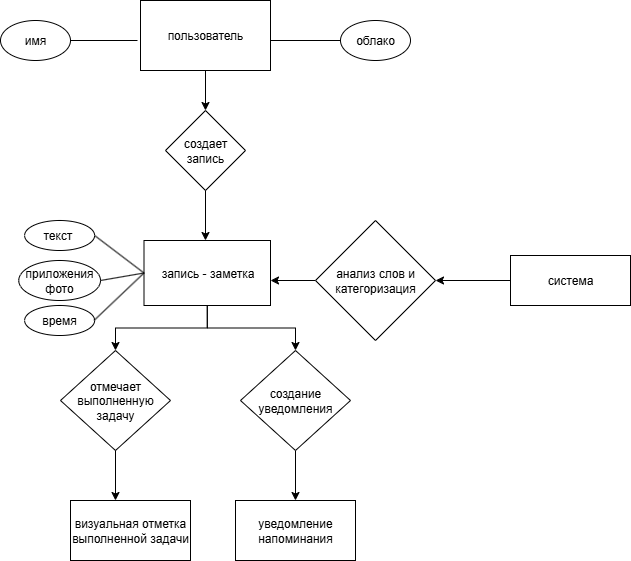

The diagram above was exported from draw.io. Its source (the exported page's mxGraphModel, read from the mxfile embedded in the PNG):
<mxGraphModel dx="1378" dy="796" grid="1" gridSize="10" guides="1" tooltips="1" connect="1" arrows="1" fold="1" page="1" pageScale="1" pageWidth="827" pageHeight="1169" math="0" shadow="0">
  <root>
    <mxCell id="0" />
    <mxCell id="1" parent="0" />
    <mxCell id="cC6TfE6D2EgnB5qjCiSL-2" value="пользователь" style="rounded=0;whiteSpace=wrap;html=1;" vertex="1" parent="1">
      <mxGeometry x="300" y="40" width="130" height="70" as="geometry" />
    </mxCell>
    <mxCell id="cC6TfE6D2EgnB5qjCiSL-4" value="создает запись" style="rhombus;whiteSpace=wrap;html=1;" vertex="1" parent="1">
      <mxGeometry x="325" y="150" width="80" height="80" as="geometry" />
    </mxCell>
    <mxCell id="cC6TfE6D2EgnB5qjCiSL-43" style="edgeStyle=orthogonalEdgeStyle;rounded=0;orthogonalLoop=1;jettySize=auto;html=1;entryX=0.5;entryY=0;entryDx=0;entryDy=0;exitX=0.5;exitY=1;exitDx=0;exitDy=0;" edge="1" parent="1" source="cC6TfE6D2EgnB5qjCiSL-5" target="cC6TfE6D2EgnB5qjCiSL-30">
      <mxGeometry relative="1" as="geometry" />
    </mxCell>
    <mxCell id="cC6TfE6D2EgnB5qjCiSL-55" style="edgeStyle=orthogonalEdgeStyle;rounded=0;orthogonalLoop=1;jettySize=auto;html=1;" edge="1" parent="1" source="cC6TfE6D2EgnB5qjCiSL-5" target="cC6TfE6D2EgnB5qjCiSL-54">
      <mxGeometry relative="1" as="geometry" />
    </mxCell>
    <mxCell id="cC6TfE6D2EgnB5qjCiSL-5" value="запись - заметка" style="rounded=0;whiteSpace=wrap;html=1;" vertex="1" parent="1">
      <mxGeometry x="303.5" y="280" width="126.5" height="65" as="geometry" />
    </mxCell>
    <mxCell id="cC6TfE6D2EgnB5qjCiSL-6" value="имя" style="ellipse;whiteSpace=wrap;html=1;" vertex="1" parent="1">
      <mxGeometry x="160" y="60" width="70" height="40" as="geometry" />
    </mxCell>
    <mxCell id="cC6TfE6D2EgnB5qjCiSL-7" value="облако" style="ellipse;whiteSpace=wrap;html=1;" vertex="1" parent="1">
      <mxGeometry x="500" y="60" width="70" height="40" as="geometry" />
    </mxCell>
    <mxCell id="cC6TfE6D2EgnB5qjCiSL-9" value="текст&amp;nbsp;" style="ellipse;whiteSpace=wrap;html=1;" vertex="1" parent="1">
      <mxGeometry x="184.12" y="260" width="70" height="30" as="geometry" />
    </mxCell>
    <mxCell id="cC6TfE6D2EgnB5qjCiSL-10" value="время" style="ellipse;whiteSpace=wrap;html=1;" vertex="1" parent="1">
      <mxGeometry x="184.13" y="345" width="70" height="30" as="geometry" />
    </mxCell>
    <mxCell id="cC6TfE6D2EgnB5qjCiSL-11" value="приложения&lt;div&gt;фото&lt;/div&gt;" style="ellipse;whiteSpace=wrap;html=1;" vertex="1" parent="1">
      <mxGeometry x="178.25" y="300" width="81.75" height="40" as="geometry" />
    </mxCell>
    <mxCell id="cC6TfE6D2EgnB5qjCiSL-17" style="edgeStyle=orthogonalEdgeStyle;rounded=0;orthogonalLoop=1;jettySize=auto;html=1;exitX=0.5;exitY=1;exitDx=0;exitDy=0;" edge="1" parent="1" source="cC6TfE6D2EgnB5qjCiSL-2">
      <mxGeometry relative="1" as="geometry">
        <mxPoint x="365" y="150" as="targetPoint" />
      </mxGeometry>
    </mxCell>
    <mxCell id="cC6TfE6D2EgnB5qjCiSL-18" style="edgeStyle=orthogonalEdgeStyle;rounded=0;orthogonalLoop=1;jettySize=auto;html=1;exitX=0.5;exitY=1;exitDx=0;exitDy=0;" edge="1" parent="1" source="cC6TfE6D2EgnB5qjCiSL-4">
      <mxGeometry relative="1" as="geometry">
        <mxPoint x="365" y="280" as="targetPoint" />
      </mxGeometry>
    </mxCell>
    <mxCell id="cC6TfE6D2EgnB5qjCiSL-20" value="" style="endArrow=none;html=1;rounded=0;entryX=0;entryY=0.5;entryDx=0;entryDy=0;" edge="1" parent="1" target="cC6TfE6D2EgnB5qjCiSL-7">
      <mxGeometry width="50" height="50" relative="1" as="geometry">
        <mxPoint x="430" y="80" as="sourcePoint" />
        <mxPoint x="480" y="30" as="targetPoint" />
      </mxGeometry>
    </mxCell>
    <mxCell id="cC6TfE6D2EgnB5qjCiSL-22" value="" style="endArrow=none;html=1;rounded=0;exitX=1;exitY=0.5;exitDx=0;exitDy=0;" edge="1" parent="1" source="cC6TfE6D2EgnB5qjCiSL-6">
      <mxGeometry width="50" height="50" relative="1" as="geometry">
        <mxPoint x="230" y="80" as="sourcePoint" />
        <mxPoint x="297" y="80" as="targetPoint" />
      </mxGeometry>
    </mxCell>
    <mxCell id="cC6TfE6D2EgnB5qjCiSL-25" value="" style="endArrow=none;html=1;rounded=0;entryX=0;entryY=0.5;entryDx=0;entryDy=0;" edge="1" parent="1" target="cC6TfE6D2EgnB5qjCiSL-5">
      <mxGeometry width="50" height="50" relative="1" as="geometry">
        <mxPoint x="253.5" y="360" as="sourcePoint" />
        <mxPoint x="303.5" y="310" as="targetPoint" />
      </mxGeometry>
    </mxCell>
    <mxCell id="cC6TfE6D2EgnB5qjCiSL-26" value="" style="endArrow=none;html=1;rounded=0;entryX=1;entryY=0.5;entryDx=0;entryDy=0;exitX=0;exitY=0.5;exitDx=0;exitDy=0;" edge="1" parent="1" source="cC6TfE6D2EgnB5qjCiSL-5" target="cC6TfE6D2EgnB5qjCiSL-9">
      <mxGeometry width="50" height="50" relative="1" as="geometry">
        <mxPoint x="390" y="240" as="sourcePoint" />
        <mxPoint x="440" y="190" as="targetPoint" />
      </mxGeometry>
    </mxCell>
    <mxCell id="cC6TfE6D2EgnB5qjCiSL-27" value="" style="endArrow=none;html=1;rounded=0;exitX=1;exitY=0.5;exitDx=0;exitDy=0;entryX=0;entryY=0.5;entryDx=0;entryDy=0;" edge="1" parent="1" source="cC6TfE6D2EgnB5qjCiSL-11" target="cC6TfE6D2EgnB5qjCiSL-5">
      <mxGeometry width="50" height="50" relative="1" as="geometry">
        <mxPoint x="390" y="240" as="sourcePoint" />
        <mxPoint x="440" y="190" as="targetPoint" />
      </mxGeometry>
    </mxCell>
    <mxCell id="cC6TfE6D2EgnB5qjCiSL-45" style="edgeStyle=orthogonalEdgeStyle;rounded=0;orthogonalLoop=1;jettySize=auto;html=1;exitX=0.5;exitY=1;exitDx=0;exitDy=0;entryX=0.5;entryY=0;entryDx=0;entryDy=0;" edge="1" parent="1" source="cC6TfE6D2EgnB5qjCiSL-30" target="cC6TfE6D2EgnB5qjCiSL-42">
      <mxGeometry relative="1" as="geometry" />
    </mxCell>
    <mxCell id="cC6TfE6D2EgnB5qjCiSL-30" value="создание уведомления" style="rhombus;whiteSpace=wrap;html=1;" vertex="1" parent="1">
      <mxGeometry x="400" y="390" width="110" height="100" as="geometry" />
    </mxCell>
    <mxCell id="cC6TfE6D2EgnB5qjCiSL-39" style="edgeStyle=orthogonalEdgeStyle;rounded=0;orthogonalLoop=1;jettySize=auto;html=1;exitX=0;exitY=0.5;exitDx=0;exitDy=0;entryX=1;entryY=0.5;entryDx=0;entryDy=0;" edge="1" parent="1" source="cC6TfE6D2EgnB5qjCiSL-37" target="cC6TfE6D2EgnB5qjCiSL-38">
      <mxGeometry relative="1" as="geometry" />
    </mxCell>
    <mxCell id="cC6TfE6D2EgnB5qjCiSL-37" value="система" style="rounded=0;whiteSpace=wrap;html=1;" vertex="1" parent="1">
      <mxGeometry x="670" y="295" width="120" height="50" as="geometry" />
    </mxCell>
    <mxCell id="cC6TfE6D2EgnB5qjCiSL-40" style="edgeStyle=orthogonalEdgeStyle;rounded=0;orthogonalLoop=1;jettySize=auto;html=1;exitX=0;exitY=0.5;exitDx=0;exitDy=0;" edge="1" parent="1" source="cC6TfE6D2EgnB5qjCiSL-38">
      <mxGeometry relative="1" as="geometry">
        <mxPoint x="430" y="320" as="targetPoint" />
      </mxGeometry>
    </mxCell>
    <mxCell id="cC6TfE6D2EgnB5qjCiSL-38" value="анализ слов и категоризация" style="rhombus;whiteSpace=wrap;html=1;" vertex="1" parent="1">
      <mxGeometry x="475" y="260" width="120" height="120" as="geometry" />
    </mxCell>
    <mxCell id="cC6TfE6D2EgnB5qjCiSL-42" value="уведомление&lt;div&gt;напоминания&lt;/div&gt;" style="rounded=0;whiteSpace=wrap;html=1;" vertex="1" parent="1">
      <mxGeometry x="395" y="540" width="120" height="60" as="geometry" />
    </mxCell>
    <mxCell id="cC6TfE6D2EgnB5qjCiSL-47" value="визуальная отметка выполненной задачи" style="rounded=0;whiteSpace=wrap;html=1;" vertex="1" parent="1">
      <mxGeometry x="230" y="540" width="120" height="60" as="geometry" />
    </mxCell>
    <mxCell id="cC6TfE6D2EgnB5qjCiSL-54" value="отмечает выполненную задачу" style="rhombus;whiteSpace=wrap;html=1;" vertex="1" parent="1">
      <mxGeometry x="220" y="390" width="110" height="100" as="geometry" />
    </mxCell>
    <mxCell id="cC6TfE6D2EgnB5qjCiSL-58" style="edgeStyle=orthogonalEdgeStyle;rounded=0;orthogonalLoop=1;jettySize=auto;html=1;exitX=0.5;exitY=1;exitDx=0;exitDy=0;" edge="1" parent="1" source="cC6TfE6D2EgnB5qjCiSL-54">
      <mxGeometry relative="1" as="geometry">
        <mxPoint x="275" y="540" as="targetPoint" />
      </mxGeometry>
    </mxCell>
  </root>
</mxGraphModel>